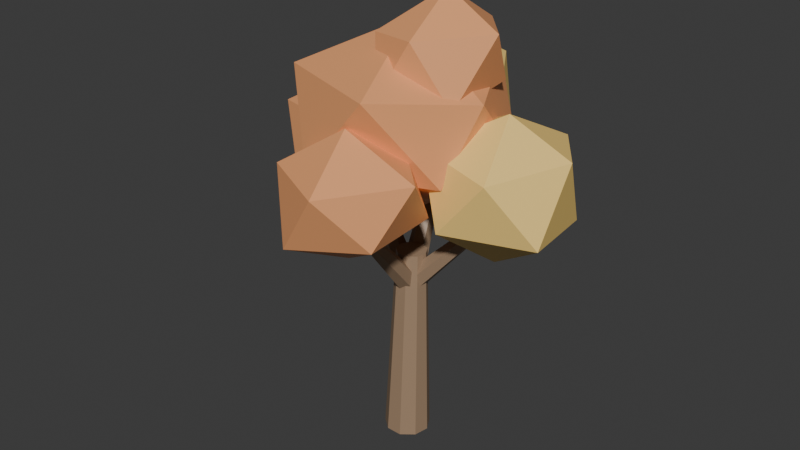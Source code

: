 # Source: Tree_Maple.blend  (saved by Blender 5.2.45; exported with 4.5.12 LTS)
import bpy
from mathutils import Matrix  # noqa: F401  (used for matrix-valued properties, if any)

bpy.ops.wm.read_factory_settings(use_empty=True)
scene = bpy.context.scene
scene.name = 'Scene'

# ---- collections
col_collection = bpy.data.collections.new('Collection'); scene.collection.children.link(col_collection)

# ---- materials (node trees are filled in below, after node groups)
mat_m_bark = bpy.data.materials.new('M_Bark')
mat_m_bark.diffuse_color = (0.36, 0.24, 0.15, 1.0)
mat_m_leafmaple = bpy.data.materials.new('M_LeafMaple')
mat_m_leafmaple.diffuse_color = (0.88, 0.38, 0.16, 1.0)
mat_m_leafautumn = bpy.data.materials.new('M_LeafAutumn')
mat_m_leafautumn.diffuse_color = (0.95, 0.66, 0.2, 1.0)

# ---- material node trees
mat_m_bark.use_nodes = True; mat_m_bark.node_tree.nodes.clear()
_N = mat_m_bark.node_tree.nodes; _L = mat_m_bark.node_tree.links
n0 = _N.new('ShaderNodeBsdfPrincipled'); n0.name = 'Principled BSDF'; n0.location = (-200, 100)
n0.inputs[0].default_value = (0.36, 0.24, 0.15, 1.0)
n0.inputs[10].default_value = 0.005
n1 = _N.new('ShaderNodeOutputMaterial'); n1.name = 'Material Output'; n1.location = (200, 100)
_L.new(n0.outputs[0], n1.inputs[0])
n1.is_active_output = True
mat_m_leafmaple.use_nodes = True; mat_m_leafmaple.node_tree.nodes.clear()
_N = mat_m_leafmaple.node_tree.nodes; _L = mat_m_leafmaple.node_tree.links
n0 = _N.new('ShaderNodeBsdfPrincipled'); n0.name = 'Principled BSDF'; n0.location = (-200, 100)
n0.inputs[0].default_value = (0.88, 0.38, 0.16, 1.0)
n0.inputs[10].default_value = 0.005
n1 = _N.new('ShaderNodeOutputMaterial'); n1.name = 'Material Output'; n1.location = (200, 100)
_L.new(n0.outputs[0], n1.inputs[0])
n1.is_active_output = True
mat_m_leafautumn.use_nodes = True; mat_m_leafautumn.node_tree.nodes.clear()
_N = mat_m_leafautumn.node_tree.nodes; _L = mat_m_leafautumn.node_tree.links
n0 = _N.new('ShaderNodeBsdfPrincipled'); n0.name = 'Principled BSDF'; n0.location = (-200, 100)
n0.inputs[0].default_value = (0.95, 0.66, 0.2, 1.0)
n0.inputs[10].default_value = 0.005
n1 = _N.new('ShaderNodeOutputMaterial'); n1.name = 'Material Output'; n1.location = (200, 100)
_L.new(n0.outputs[0], n1.inputs[0])
n1.is_active_output = True

# ---- world
world_world = bpy.data.worlds.new('World'); scene.world = world_world
world_world.use_nodes = True; world_world.node_tree.nodes.clear()
_N = world_world.node_tree.nodes; _L = world_world.node_tree.links
n0 = _N.new('ShaderNodeOutputWorld'); n0.name = 'World Output'; n0.location = (200, 100)
n1 = _N.new('ShaderNodeBackground'); n1.name = 'Background'; n1.location = (-200, 100)
n1.inputs[0].default_value = (0.05088, 0.05088, 0.05088, 1.0)
_L.new(n1.outputs[0], n0.inputs[0])
n0.is_active_output = True
world_world.color = (0.05088, 0.05088, 0.05088)
world_world.sun_shadow_jitter_overblur = 0.0

# ---- meshes
me_tree_maple_mesh = bpy.data.meshes.new('Tree_Maple_Mesh')
me_tree_maple_mesh.from_pydata([(-3.725e-09, 0.5, 0.0), (0.1, 0.33, 4.4), (0.3213, 0.383, -0.007303), (0.3121, 0.2528, 4.395), (0.4923, 0.08682, -0.01119), (0.4249, 0.0573, 4.393), (0.4329, -0.25, -0.009839), (0.3857, -0.165, 4.394), (0.171, -0.4698, -0.003886), (0.2128, -0.3101, 4.397), (-0.171, -0.4698, 0.003886), (-0.01284, -0.3101, 4.403), (-0.4329, -0.25, 0.009839), (-0.1857, -0.165, 4.406), (-0.4923, 0.08682, 0.01119), (-0.2249, 0.0573, 4.407), (-0.3213, 0.383, 0.007303), (-0.1121, 0.2528, 4.405), (0.0389, 0.2582, 3.572), (1.895, 0.4192, 5.587), (0.2103, 0.1195, 3.434), (1.974, 0.3551, 5.523), (0.2214, -0.1387, 3.462), (1.979, 0.236, 5.536), (0.0611, -0.2582, 3.628), (1.905, 0.1808, 5.613), (-0.1103, -0.1195, 3.766), (1.826, 0.2449, 5.677), (-0.1214, 0.1387, 3.738), (1.821, 0.364, 5.664), (0.06872, 0.2536, 3.546), (-1.691, 0.717, 5.775), (0.2372, 0.143, 3.71), (-1.614, 0.666, 5.851), (0.2185, -0.1106, 3.764), (-1.622, 0.549, 5.876), (0.03128, -0.2536, 3.654), (-1.709, 0.483, 5.825), (-0.1372, -0.143, 3.49), (-1.786, 0.534, 5.749), (-0.1185, 0.1106, 3.436), (-1.778, 0.651, 5.724), (0.05879, 0.1932, 3.774), (0.3041, -1.811, 5.78), (0.2786, 0.1042, 3.667), (0.4055, -1.852, 5.731), (0.2698, -0.08899, 3.493), (0.4014, -1.941, 5.651), (0.04121, -0.1932, 3.426), (0.2959, -1.989, 5.62), (-0.1786, -0.1042, 3.533), (0.1945, -1.948, 5.669), (-0.1698, 0.08899, 3.707), (0.1986, -1.859, 5.749), (0.06104, 0.2183, 3.459), (-0.3949, 1.801, 6.135), (0.2782, 0.1187, 3.562), (-0.2947, 1.755, 6.182), (0.2671, -0.09958, 3.703), (-0.2998, 1.654, 6.247), (0.03896, -0.2183, 3.741), (-0.4051, 1.599, 6.265), (-0.1782, -0.1187, 3.638), (-0.5053, 1.645, 6.218), (-0.1671, 0.09958, 3.497), (-0.5002, 1.746, 6.153), (-0.02285, 0.2086, 5.183), (1.544, -0.9542, 6.498), (-0.8408, -2.04, 6.581), (-2.09, -0.2602, 6.587), (-0.84, 2.034, 6.48), (1.643, 1.464, 6.309), (0.6935, -2.17, 8.346), (-1.86, -1.202, 8.294), (-1.453, 0.987, 8.312), (0.8248, 1.855, 8.265), (1.907, -0.1911, 8.035), (-0.1056, 0.1801, 9.221), (1.951, 0.2901, 4.631), (3.399, -0.4619, 5.651), (1.552, -1.094, 5.662), (0.5107, 0.5147, 5.642), (1.669, 1.821, 5.498), (3.087, 1.385, 5.501), (2.533, -0.9968, 6.878), (0.8859, -0.6843, 7.108), (0.909, 1.178, 7.068), (2.565, 1.693, 7.052), (3.367, 0.5686, 7.058), (2.196, 0.2178, 7.821), (-1.843, 0.5062, 5.15), (-0.7828, -0.09724, 5.975), (-2.21, -0.9146, 5.903), (-3.612, 0.5852, 5.926), (-2.563, 2.023, 5.968), (-0.6515, 1.48, 5.95), (-1.304, -0.9474, 7.162), (-3.049, -0.2589, 6.977), (-2.944, 1.527, 6.959), (-1.595, 2.288, 7.105), (-0.2542, 0.7937, 7.085), (-1.707, 0.6504, 7.801), (0.1228, -1.925, 5.014), (1.443, -2.775, 5.902), (-0.1602, -3.362, 5.694), (-1.157, -2.049, 5.918), (-0.1242, -0.5409, 5.805), (1.333, -1.024, 5.909), (0.6945, -3.516, 6.98), (-0.8593, -2.737, 7.003), (-0.8552, -1.13, 6.944), (0.569, -0.8075, 7.096), (1.861, -2.078, 7.082), (0.3085, -2.152, 7.786), (-0.4351, 1.916, 5.59), (0.6336, 0.9533, 6.199), (-0.9894, 0.3504, 6.233), (-1.826, 2.088, 6.378), (-0.8889, 3.225, 6.377), (0.691, 2.577, 6.418), (0.08723, 0.39, 7.559), (-1.713, 1.235, 7.569), (-1.51, 2.921, 7.549), (-0.001607, 3.252, 7.786), (0.9115, 1.807, 7.607), (-0.5731, 1.967, 8.593), (0.5234, 0.196, 7.266), (1.559, -0.6797, 7.932), (0.1404, -1.119, 8.003), (-0.5704, 0.04401, 8.077), (0.09042, 1.49, 8.103), (1.516, 1.053, 8.098), (0.8441, -1.022, 9.2), (-0.2709, -0.6461, 9.094), (-0.3206, 1.091, 9.057), (0.8491, 1.475, 9.11), (1.814, 0.3264, 9.211), (0.654, 0.3235, 9.891)], [], [(0, 1, 3, 2), (2, 3, 5, 4), (4, 5, 7, 6), (6, 7, 9, 8), (8, 9, 11, 10), (10, 11, 13, 12), (12, 13, 15, 14), (3, 1, 17, 15, 13, 11, 9, 7, 5), (14, 15, 17, 16), (16, 17, 1, 0), (0, 2, 4, 6, 8, 10, 12, 14, 16), (18, 19, 21, 20), (20, 21, 23, 22), (22, 23, 25, 24), (24, 25, 27, 26), (21, 19, 29, 27, 25, 23), (26, 27, 29, 28), (28, 29, 19, 18), (18, 20, 22, 24, 26, 28), (30, 31, 33, 32), (32, 33, 35, 34), (34, 35, 37, 36), (36, 37, 39, 38), (33, 31, 41, 39, 37, 35), (38, 39, 41, 40), (40, 41, 31, 30), (30, 32, 34, 36, 38, 40), (42, 43, 45, 44), (44, 45, 47, 46), (46, 47, 49, 48), (48, 49, 51, 50), (45, 43, 53, 51, 49, 47), (50, 51, 53, 52), (52, 53, 43, 42), (42, 44, 46, 48, 50, 52), (54, 55, 57, 56), (56, 57, 59, 58), (58, 59, 61, 60), (60, 61, 63, 62), (57, 55, 65, 63, 61, 59), (62, 63, 65, 64), (64, 65, 55, 54), (54, 56, 58, 60, 62, 64), (66, 67, 68), (67, 66, 71), (66, 68, 69), (66, 69, 70), (66, 70, 71), (67, 71, 76), (68, 67, 72), (69, 68, 73), (70, 69, 74), (71, 70, 75), (67, 76, 72), (68, 72, 73), (69, 73, 74), (70, 74, 75), (71, 75, 76), (72, 76, 77), (73, 72, 77), (74, 73, 77), (75, 74, 77), (76, 75, 77), (78, 79, 80), (79, 78, 83), (78, 80, 81), (78, 81, 82), (78, 82, 83), (79, 83, 88), (80, 79, 84), (81, 80, 85), (82, 81, 86), (83, 82, 87), (79, 88, 84), (80, 84, 85), (81, 85, 86), (82, 86, 87), (83, 87, 88), (84, 88, 89), (85, 84, 89), (86, 85, 89), (87, 86, 89), (88, 87, 89), (90, 91, 92), (91, 90, 95), (90, 92, 93), (90, 93, 94), (90, 94, 95), (91, 95, 100), (92, 91, 96), (93, 92, 97), (94, 93, 98), (95, 94, 99), (91, 100, 96), (92, 96, 97), (93, 97, 98), (94, 98, 99), (95, 99, 100), (96, 100, 101), (97, 96, 101), (98, 97, 101), (99, 98, 101), (100, 99, 101), (102, 103, 104), (103, 102, 107), (102, 104, 105), (102, 105, 106), (102, 106, 107), (103, 107, 112), (104, 103, 108), (105, 104, 109), (106, 105, 110), (107, 106, 111), (103, 112, 108), (104, 108, 109), (105, 109, 110), (106, 110, 111), (107, 111, 112), (108, 112, 113), (109, 108, 113), (110, 109, 113), (111, 110, 113), (112, 111, 113), (114, 115, 116), (115, 114, 119), (114, 116, 117), (114, 117, 118), (114, 118, 119), (115, 119, 124), (116, 115, 120), (117, 116, 121), (118, 117, 122), (119, 118, 123), (115, 124, 120), (116, 120, 121), (117, 121, 122), (118, 122, 123), (119, 123, 124), (120, 124, 125), (121, 120, 125), (122, 121, 125), (123, 122, 125), (124, 123, 125), (126, 127, 128), (127, 126, 131), (126, 128, 129), (126, 129, 130), (126, 130, 131), (127, 131, 136), (128, 127, 132), (129, 128, 133), (130, 129, 134), (131, 130, 135), (127, 136, 132), (128, 132, 133), (129, 133, 134), (130, 134, 135), (131, 135, 136), (132, 136, 137), (133, 132, 137), (134, 133, 137), (135, 134, 137), (136, 135, 137)])
me_tree_maple_mesh.polygons.foreach_set('material_index', [0, 0, 0, 0, 0, 0, 0, 0, 0, 0, 0, 0, 0, 0, 0, 0, 0, 0, 0, 0, 0, 0, 0, 0, 0, 0, 0, 0, 0, 0, 0, 0, 0, 0, 0, 0, 0, 0, 0, 0, 0, 0, 0, 1, 1, 1, 1, 1, 1, 1, 1, 1, 1, 1, 1, 1, 1, 1, 1, 1, 1, 1, 1, 2, 2, 2, 2, 2, 2, 2, 2, 2, 2, 2, 2, 2, 2, 2, 2, 2, 2, 2, 2, 1, 1, 1, 1, 1, 1, 1, 1, 1, 1, 1, 1, 1, 1, 1, 1, 1, 1, 1, 1, 1, 1, 1, 1, 1, 1, 1, 1, 1, 1, 1, 1, 1, 1, 1, 1, 1, 1, 1, 1, 2, 2, 2, 2, 2, 2, 2, 2, 2, 2, 2, 2, 2, 2, 2, 2, 2, 2, 2, 2, 1, 1, 1, 1, 1, 1, 1, 1, 1, 1, 1, 1, 1, 1, 1, 1, 1, 1, 1, 1])
_uv = me_tree_maple_mesh.uv_layers.new(name='UVMap')
_uv.uv.foreach_set('vector', [1.0, 0.5, 1.0, 1.0, 0.8889, 1.0, 0.8889, 0.5, 0.8889, 0.5, 0.8889, 1.0, 0.7778, 1.0, 0.7778, 0.5, 0.7778, 0.5, 0.7778, 1.0, 0.6667, 1.0, 0.6667, 0.5, 0.6667, 0.5, 0.6667, 1.0, 0.5556, 1.0, 0.5556, 0.5, 0.5556, 0.5, 0.5556, 1.0, 0.4444, 1.0, 0.4444, 0.5, 0.4444, 0.5, 0.4444, 1.0, 0.3333, 1.0, 0.3333, 0.5, 0.3333, 0.5, 0.3333, 1.0, 0.2222, 1.0, 0.2222, 0.5, 0.4043, 0.4339, 0.25, 0.49, 0.09573, 0.4339, 0.01365, 0.2917, 0.04215, 0.13, 0.1679, 0.02447, 0.3321, 0.02447, 0.4578, 0.13, 0.4864, 0.2917, 0.2222, 0.5, 0.2222, 1.0, 0.1111, 1.0, 0.1111, 0.5, 0.1111, 0.5, 0.1111, 1.0, 4.47e-08, 1.0, 4.47e-08, 0.5, 0.75, 0.49, 0.9043, 0.4339, 0.9864, 0.2917, 0.9578, 0.13, 0.8321, 0.02447, 0.6679, 0.02447, 0.5422, 0.13, 0.5136, 0.2917, 0.5957, 0.4339, 1.0, 0.5, 1.0, 1.0, 0.8333, 1.0, 0.8333, 0.5, 0.8333, 0.5, 0.8333, 1.0, 0.6667, 1.0, 0.6667, 0.5, 0.6667, 0.5, 0.6667, 1.0, 0.5, 1.0, 0.5, 0.5, 0.5, 0.5, 0.5, 1.0, 0.3333, 1.0, 0.3333, 0.5, 0.4578, 0.37, 0.25, 0.49, 0.04215, 0.37, 0.04215, 0.13, 0.25, 0.01, 0.4578, 0.13, 0.3333, 0.5, 0.3333, 1.0, 0.1667, 1.0, 0.1667, 0.5, 0.1667, 0.5, 0.1667, 1.0, -8.941e-08, 1.0, -8.941e-08, 0.5, 0.75, 0.49, 0.9578, 0.37, 0.9578, 0.13, 0.75, 0.01, 0.5422, 0.13, 0.5422, 0.37, 1.0, 0.5, 1.0, 1.0, 0.8333, 1.0, 0.8333, 0.5, 0.8333, 0.5, 0.8333, 1.0, 0.6667, 1.0, 0.6667, 0.5, 0.6667, 0.5, 0.6667, 1.0, 0.5, 1.0, 0.5, 0.5, 0.5, 0.5, 0.5, 1.0, 0.3333, 1.0, 0.3333, 0.5, 0.4578, 0.37, 0.25, 0.49, 0.04215, 0.37, 0.04215, 0.13, 0.25, 0.01, 0.4578, 0.13, 0.3333, 0.5, 0.3333, 1.0, 0.1667, 1.0, 0.1667, 0.5, 0.1667, 0.5, 0.1667, 1.0, -8.941e-08, 1.0, -8.941e-08, 0.5, 0.75, 0.49, 0.9578, 0.37, 0.9578, 0.13, 0.75, 0.01, 0.5422, 0.13, 0.5422, 0.37, 1.0, 0.5, 1.0, 1.0, 0.8333, 1.0, 0.8333, 0.5, 0.8333, 0.5, 0.8333, 1.0, 0.6667, 1.0, 0.6667, 0.5, 0.6667, 0.5, 0.6667, 1.0, 0.5, 1.0, 0.5, 0.5, 0.5, 0.5, 0.5, 1.0, 0.3333, 1.0, 0.3333, 0.5, 0.4578, 0.37, 0.25, 0.49, 0.04215, 0.37, 0.04215, 0.13, 0.25, 0.01, 0.4578, 0.13, 0.3333, 0.5, 0.3333, 1.0, 0.1667, 1.0, 0.1667, 0.5, 0.1667, 0.5, 0.1667, 1.0, -8.941e-08, 1.0, -8.941e-08, 0.5, 0.75, 0.49, 0.9578, 0.37, 0.9578, 0.13, 0.75, 0.01, 0.5422, 0.13, 0.5422, 0.37, 1.0, 0.5, 1.0, 1.0, 0.8333, 1.0, 0.8333, 0.5, 0.8333, 0.5, 0.8333, 1.0, 0.6667, 1.0, 0.6667, 0.5, 0.6667, 0.5, 0.6667, 1.0, 0.5, 1.0, 0.5, 0.5, 0.5, 0.5, 0.5, 1.0, 0.3333, 1.0, 0.3333, 0.5, 0.4578, 0.37, 0.25, 0.49, 0.04215, 0.37, 0.04215, 0.13, 0.25, 0.01, 0.4578, 0.13, 0.3333, 0.5, 0.3333, 1.0, 0.1667, 1.0, 0.1667, 0.5, 0.1667, 0.5, 0.1667, 1.0, -8.941e-08, 1.0, -8.941e-08, 0.5, 0.75, 0.49, 0.9578, 0.37, 0.9578, 0.13, 0.75, 0.01, 0.5422, 0.13, 0.5422, 0.37, 0.1818, 0.0, 0.2727, 0.1575, 0.09091, 0.1575, 0.2727, 0.1575, 0.3636, 0.0, 0.4545, 0.1575, 0.9091, 0.0, 1.0, 0.1575, 0.8182, 0.1575, 0.7273, 0.0, 0.8182, 0.1575, 0.6364, 0.1575, 0.5455, 0.0, 0.6364, 0.1575, 0.4545, 0.1575, 0.2727, 0.1575, 0.4545, 0.1575, 0.3636, 0.3149, 0.09091, 0.1575, 0.2727, 0.1575, 0.1818, 0.3149, 0.8182, 0.1575, 1.0, 0.1575, 0.9091, 0.3149, 0.6364, 0.1575, 0.8182, 0.1575, 0.7273, 0.3149, 0.4545, 0.1575, 0.6364, 0.1575, 0.5455, 0.3149, 0.2727, 0.1575, 0.3636, 0.3149, 0.1818, 0.3149, 0.09091, 0.1575, 0.1818, 0.3149, 0.0, 0.3149, 0.8182, 0.1575, 0.9091, 0.3149, 0.7273, 0.3149, 0.6364, 0.1575, 0.7273, 0.3149, 0.5455, 0.3149, 0.4545, 0.1575, 0.5455, 0.3149, 0.3636, 0.3149, 0.1818, 0.3149, 0.3636, 0.3149, 0.2727, 0.4724, 0.0, 0.3149, 0.1818, 0.3149, 0.09091, 0.4724, 0.7273, 0.3149, 0.9091, 0.3149, 0.8182, 0.4724, 0.5455, 0.3149, 0.7273, 0.3149, 0.6364, 0.4724, 0.3636, 0.3149, 0.5455, 0.3149, 0.4545, 0.4724, 0.1818, 0.0, 0.2727, 0.1575, 0.09091, 0.1575, 0.2727, 0.1575, 0.3636, 0.0, 0.4545, 0.1575, 0.9091, 0.0, 1.0, 0.1575, 0.8182, 0.1575, 0.7273, 0.0, 0.8182, 0.1575, 0.6364, 0.1575, 0.5455, 0.0, 0.6364, 0.1575, 0.4545, 0.1575, 0.2727, 0.1575, 0.4545, 0.1575, 0.3636, 0.3149, 0.09091, 0.1575, 0.2727, 0.1575, 0.1818, 0.3149, 0.8182, 0.1575, 1.0, 0.1575, 0.9091, 0.3149, 0.6364, 0.1575, 0.8182, 0.1575, 0.7273, 0.3149, 0.4545, 0.1575, 0.6364, 0.1575, 0.5455, 0.3149, 0.2727, 0.1575, 0.3636, 0.3149, 0.1818, 0.3149, 0.09091, 0.1575, 0.1818, 0.3149, 0.0, 0.3149, 0.8182, 0.1575, 0.9091, 0.3149, 0.7273, 0.3149, 0.6364, 0.1575, 0.7273, 0.3149, 0.5455, 0.3149, 0.4545, 0.1575, 0.5455, 0.3149, 0.3636, 0.3149, 0.1818, 0.3149, 0.3636, 0.3149, 0.2727, 0.4724, 0.0, 0.3149, 0.1818, 0.3149, 0.09091, 0.4724, 0.7273, 0.3149, 0.9091, 0.3149, 0.8182, 0.4724, 0.5455, 0.3149, 0.7273, 0.3149, 0.6364, 0.4724, 0.3636, 0.3149, 0.5455, 0.3149, 0.4545, 0.4724, 0.1818, 0.0, 0.2727, 0.1575, 0.09091, 0.1575, 0.2727, 0.1575, 0.3636, 0.0, 0.4545, 0.1575, 0.9091, 0.0, 1.0, 0.1575, 0.8182, 0.1575, 0.7273, 0.0, 0.8182, 0.1575, 0.6364, 0.1575, 0.5455, 0.0, 0.6364, 0.1575, 0.4545, 0.1575, 0.2727, 0.1575, 0.4545, 0.1575, 0.3636, 0.3149, 0.09091, 0.1575, 0.2727, 0.1575, 0.1818, 0.3149, 0.8182, 0.1575, 1.0, 0.1575, 0.9091, 0.3149, 0.6364, 0.1575, 0.8182, 0.1575, 0.7273, 0.3149, 0.4545, 0.1575, 0.6364, 0.1575, 0.5455, 0.3149, 0.2727, 0.1575, 0.3636, 0.3149, 0.1818, 0.3149, 0.09091, 0.1575, 0.1818, 0.3149, 0.0, 0.3149, 0.8182, 0.1575, 0.9091, 0.3149, 0.7273, 0.3149, 0.6364, 0.1575, 0.7273, 0.3149, 0.5455, 0.3149, 0.4545, 0.1575, 0.5455, 0.3149, 0.3636, 0.3149, 0.1818, 0.3149, 0.3636, 0.3149, 0.2727, 0.4724, 0.0, 0.3149, 0.1818, 0.3149, 0.09091, 0.4724, 0.7273, 0.3149, 0.9091, 0.3149, 0.8182, 0.4724, 0.5455, 0.3149, 0.7273, 0.3149, 0.6364, 0.4724, 0.3636, 0.3149, 0.5455, 0.3149, 0.4545, 0.4724, 0.1818, 0.0, 0.2727, 0.1575, 0.09091, 0.1575, 0.2727, 0.1575, 0.3636, 0.0, 0.4545, 0.1575, 0.9091, 0.0, 1.0, 0.1575, 0.8182, 0.1575, 0.7273, 0.0, 0.8182, 0.1575, 0.6364, 0.1575, 0.5455, 0.0, 0.6364, 0.1575, 0.4545, 0.1575, 0.2727, 0.1575, 0.4545, 0.1575, 0.3636, 0.3149, 0.09091, 0.1575, 0.2727, 0.1575, 0.1818, 0.3149, 0.8182, 0.1575, 1.0, 0.1575, 0.9091, 0.3149, 0.6364, 0.1575, 0.8182, 0.1575, 0.7273, 0.3149, 0.4545, 0.1575, 0.6364, 0.1575, 0.5455, 0.3149, 0.2727, 0.1575, 0.3636, 0.3149, 0.1818, 0.3149, 0.09091, 0.1575, 0.1818, 0.3149, 0.0, 0.3149, 0.8182, 0.1575, 0.9091, 0.3149, 0.7273, 0.3149, 0.6364, 0.1575, 0.7273, 0.3149, 0.5455, 0.3149, 0.4545, 0.1575, 0.5455, 0.3149, 0.3636, 0.3149, 0.1818, 0.3149, 0.3636, 0.3149, 0.2727, 0.4724, 0.0, 0.3149, 0.1818, 0.3149, 0.09091, 0.4724, 0.7273, 0.3149, 0.9091, 0.3149, 0.8182, 0.4724, 0.5455, 0.3149, 0.7273, 0.3149, 0.6364, 0.4724, 0.3636, 0.3149, 0.5455, 0.3149, 0.4545, 0.4724, 0.1818, 0.0, 0.2727, 0.1575, 0.09091, 0.1575, 0.2727, 0.1575, 0.3636, 0.0, 0.4545, 0.1575, 0.9091, 0.0, 1.0, 0.1575, 0.8182, 0.1575, 0.7273, 0.0, 0.8182, 0.1575, 0.6364, 0.1575, 0.5455, 0.0, 0.6364, 0.1575, 0.4545, 0.1575, 0.2727, 0.1575, 0.4545, 0.1575, 0.3636, 0.3149, 0.09091, 0.1575, 0.2727, 0.1575, 0.1818, 0.3149, 0.8182, 0.1575, 1.0, 0.1575, 0.9091, 0.3149, 0.6364, 0.1575, 0.8182, 0.1575, 0.7273, 0.3149, 0.4545, 0.1575, 0.6364, 0.1575, 0.5455, 0.3149, 0.2727, 0.1575, 0.3636, 0.3149, 0.1818, 0.3149, 0.09091, 0.1575, 0.1818, 0.3149, 0.0, 0.3149, 0.8182, 0.1575, 0.9091, 0.3149, 0.7273, 0.3149, 0.6364, 0.1575, 0.7273, 0.3149, 0.5455, 0.3149, 0.4545, 0.1575, 0.5455, 0.3149, 0.3636, 0.3149, 0.1818, 0.3149, 0.3636, 0.3149, 0.2727, 0.4724, 0.0, 0.3149, 0.1818, 0.3149, 0.09091, 0.4724, 0.7273, 0.3149, 0.9091, 0.3149, 0.8182, 0.4724, 0.5455, 0.3149, 0.7273, 0.3149, 0.6364, 0.4724, 0.3636, 0.3149, 0.5455, 0.3149, 0.4545, 0.4724, 0.1818, 0.0, 0.2727, 0.1575, 0.09091, 0.1575, 0.2727, 0.1575, 0.3636, 0.0, 0.4545, 0.1575, 0.9091, 0.0, 1.0, 0.1575, 0.8182, 0.1575, 0.7273, 0.0, 0.8182, 0.1575, 0.6364, 0.1575, 0.5455, 0.0, 0.6364, 0.1575, 0.4545, 0.1575, 0.2727, 0.1575, 0.4545, 0.1575, 0.3636, 0.3149, 0.09091, 0.1575, 0.2727, 0.1575, 0.1818, 0.3149, 0.8182, 0.1575, 1.0, 0.1575, 0.9091, 0.3149, 0.6364, 0.1575, 0.8182, 0.1575, 0.7273, 0.3149, 0.4545, 0.1575, 0.6364, 0.1575, 0.5455, 0.3149, 0.2727, 0.1575, 0.3636, 0.3149, 0.1818, 0.3149, 0.09091, 0.1575, 0.1818, 0.3149, 0.0, 0.3149, 0.8182, 0.1575, 0.9091, 0.3149, 0.7273, 0.3149, 0.6364, 0.1575, 0.7273, 0.3149, 0.5455, 0.3149, 0.4545, 0.1575, 0.5455, 0.3149, 0.3636, 0.3149, 0.1818, 0.3149, 0.3636, 0.3149, 0.2727, 0.4724, 0.0, 0.3149, 0.1818, 0.3149, 0.09091, 0.4724, 0.7273, 0.3149, 0.9091, 0.3149, 0.8182, 0.4724, 0.5455, 0.3149, 0.7273, 0.3149, 0.6364, 0.4724, 0.3636, 0.3149, 0.5455, 0.3149, 0.4545, 0.4724])
me_tree_maple_mesh.materials.append(mat_m_bark)
me_tree_maple_mesh.materials.append(mat_m_leafmaple)
me_tree_maple_mesh.materials.append(mat_m_leafautumn)
me_tree_maple_mesh.update()

# ---- objects
ob_tree_maple_mesh = bpy.data.objects.new('Tree_Maple_Mesh', me_tree_maple_mesh)

# ---- transforms, parenting, visibility, modifiers, constraints
ob_tree_maple_mesh.location = (0.0, 0.0, 0.0)
ob_tree_maple_mesh.rotation_mode = 'QUATERNION'
ob_tree_maple_mesh.rotation_quaternion = (1.0, 0.0, 0.0, 0.0)

# ---- collection membership
col_collection.objects.link(ob_tree_maple_mesh)

# ---- scene / render settings (as saved in the file)
scene.frame_start = 1; scene.frame_end = 250; scene.frame_set(1)
scene.render.engine = 'BLENDER_EEVEE_NEXT'
scene.render.bake_bias = 0.0
scene.render.bake_samples = 0
scene.render.compositor_device = 'GPU'
scene.eevee.use_volume_custom_range = False
scene.eevee.fast_gi_thickness_near = 0.1
scene.eevee.fast_gi_thickness_far = 0.0
scene.eevee.ray_tracing_options.screen_trace_thickness = 0.1
bpy.context.view_layer.update()

# ---- added for rendering (the .blend has no active camera and no usable light): camera, sun
cam_auto = bpy.data.cameras.new('AutoCamera')
cam_auto.lens = 50.0
cam_auto.sensor_width = 36.0
cam_auto.clip_end = 1000.0
ob_auto_camera = bpy.data.objects.new('AutoCamera', cam_auto)
scene.collection.objects.link(ob_auto_camera)
ob_auto_camera.location = (12.7475, -15.557, 15.2231)
ob_auto_camera.rotation_euler = (1.09748, -7.21219e-08, 0.694738)
scene.camera = ob_auto_camera
light_auto_sun = bpy.data.lights.new('AutoSun', 'SUN')
light_auto_sun.energy = 3.0
light_auto_sun.angle = 0.0523599
ob_auto_sun = bpy.data.objects.new('AutoSun', light_auto_sun)
scene.collection.objects.link(ob_auto_sun)
ob_auto_sun.rotation_euler = (0.872665, 0.174533, 0.523599)
bpy.context.view_layer.update()
